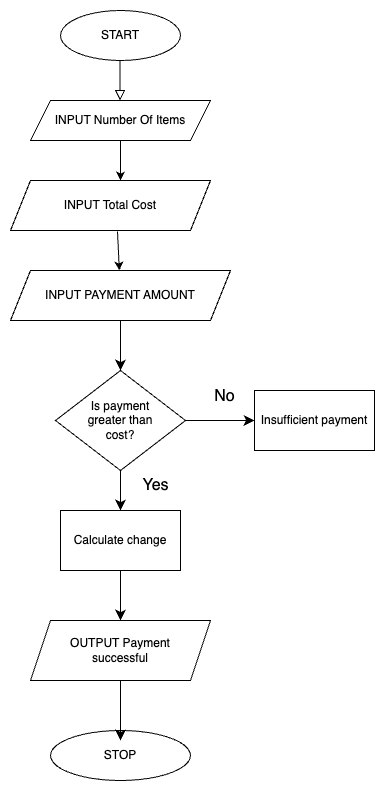

The diagram above was exported from draw.io. Its source (the exported page's mxGraphModel, read from the mxfile embedded in the PNG):
<mxGraphModel dx="1194" dy="689" grid="1" gridSize="10" guides="1" tooltips="1" connect="1" arrows="1" fold="1" page="1" pageScale="1" pageWidth="827" pageHeight="1169" math="0" shadow="0">
  <root>
    <mxCell id="WIyWlLk6GJQsqaUBKTNV-0" />
    <mxCell id="WIyWlLk6GJQsqaUBKTNV-1" parent="WIyWlLk6GJQsqaUBKTNV-0" />
    <mxCell id="WIyWlLk6GJQsqaUBKTNV-2" value="" style="rounded=0;html=1;jettySize=auto;orthogonalLoop=1;fontSize=11;endArrow=block;endFill=0;endSize=8;strokeWidth=1;shadow=0;labelBackgroundColor=none;edgeStyle=orthogonalEdgeStyle;" parent="WIyWlLk6GJQsqaUBKTNV-1" edge="1">
      <mxGeometry relative="1" as="geometry">
        <mxPoint x="219.5" y="110" as="sourcePoint" />
        <mxPoint x="219.5" y="160" as="targetPoint" />
        <Array as="points">
          <mxPoint x="221" y="110" />
          <mxPoint x="221" y="120" />
          <mxPoint x="220" y="120" />
        </Array>
      </mxGeometry>
    </mxCell>
    <mxCell id="pxHVHooGvAvL_QZ-2Ln7-0" value="START" style="ellipse;whiteSpace=wrap;html=1;" parent="WIyWlLk6GJQsqaUBKTNV-1" vertex="1">
      <mxGeometry x="160" y="70" width="120" height="50" as="geometry" />
    </mxCell>
    <mxCell id="pxHVHooGvAvL_QZ-2Ln7-1" value="INPUT Number Of Items" style="shape=parallelogram;perimeter=parallelogramPerimeter;whiteSpace=wrap;html=1;fixedSize=1;" parent="WIyWlLk6GJQsqaUBKTNV-1" vertex="1">
      <mxGeometry x="130" y="160" width="180" height="40" as="geometry" />
    </mxCell>
    <mxCell id="pxHVHooGvAvL_QZ-2Ln7-8" value="" style="endArrow=classic;html=1;rounded=0;exitX=0.5;exitY=1;exitDx=0;exitDy=0;" parent="WIyWlLk6GJQsqaUBKTNV-1" source="pxHVHooGvAvL_QZ-2Ln7-1" edge="1">
      <mxGeometry width="50" height="50" relative="1" as="geometry">
        <mxPoint x="440" y="360" as="sourcePoint" />
        <mxPoint x="220" y="240" as="targetPoint" />
      </mxGeometry>
    </mxCell>
    <mxCell id="pxHVHooGvAvL_QZ-2Ln7-12" value="" style="endArrow=classic;html=1;rounded=0;exitX=0.535;exitY=1.02;exitDx=0;exitDy=0;exitPerimeter=0;" parent="WIyWlLk6GJQsqaUBKTNV-1" source="qqWI82nt_YYxnzuKjtK5-0" target="pxHVHooGvAvL_QZ-2Ln7-13" edge="1">
      <mxGeometry width="50" height="50" relative="1" as="geometry">
        <mxPoint x="220" y="290" as="sourcePoint" />
        <mxPoint x="220" y="330" as="targetPoint" />
      </mxGeometry>
    </mxCell>
    <mxCell id="pxHVHooGvAvL_QZ-2Ln7-13" value="INPUT PAYMENT AMOUNT" style="shape=parallelogram;perimeter=parallelogramPerimeter;whiteSpace=wrap;html=1;fixedSize=1;" parent="WIyWlLk6GJQsqaUBKTNV-1" vertex="1">
      <mxGeometry x="110" y="330" width="220" height="50" as="geometry" />
    </mxCell>
    <mxCell id="D3ygt2r27yVSaPPVgJol-0" value="STOP" style="ellipse;whiteSpace=wrap;html=1;" parent="WIyWlLk6GJQsqaUBKTNV-1" vertex="1">
      <mxGeometry x="150" y="790" width="140" height="50" as="geometry" />
    </mxCell>
    <mxCell id="qqWI82nt_YYxnzuKjtK5-0" value="INPUT Total Cost" style="shape=parallelogram;perimeter=parallelogramPerimeter;whiteSpace=wrap;html=1;fixedSize=1;" vertex="1" parent="WIyWlLk6GJQsqaUBKTNV-1">
      <mxGeometry x="110" y="240" width="200" height="50" as="geometry" />
    </mxCell>
    <mxCell id="qqWI82nt_YYxnzuKjtK5-2" value="" style="endArrow=classic;html=1;rounded=0;fontSize=12;startSize=8;endSize=8;curved=1;exitX=0.5;exitY=1;exitDx=0;exitDy=0;" edge="1" parent="WIyWlLk6GJQsqaUBKTNV-1" source="pxHVHooGvAvL_QZ-2Ln7-13">
      <mxGeometry width="50" height="50" relative="1" as="geometry">
        <mxPoint x="280" y="440" as="sourcePoint" />
        <mxPoint x="220" y="430" as="targetPoint" />
      </mxGeometry>
    </mxCell>
    <mxCell id="qqWI82nt_YYxnzuKjtK5-4" value="Is payment&lt;div&gt;greater than&lt;/div&gt;&lt;div&gt;cost?&lt;/div&gt;" style="rhombus;whiteSpace=wrap;html=1;" vertex="1" parent="WIyWlLk6GJQsqaUBKTNV-1">
      <mxGeometry x="155" y="430" width="130" height="100" as="geometry" />
    </mxCell>
    <mxCell id="qqWI82nt_YYxnzuKjtK5-7" value="" style="endArrow=classic;html=1;rounded=0;fontSize=12;startSize=8;endSize=8;curved=1;exitX=0.5;exitY=1;exitDx=0;exitDy=0;" edge="1" parent="WIyWlLk6GJQsqaUBKTNV-1" source="qqWI82nt_YYxnzuKjtK5-4">
      <mxGeometry width="50" height="50" relative="1" as="geometry">
        <mxPoint x="540" y="380" as="sourcePoint" />
        <mxPoint x="220" y="570" as="targetPoint" />
      </mxGeometry>
    </mxCell>
    <mxCell id="qqWI82nt_YYxnzuKjtK5-11" value="Yes" style="text;html=1;align=center;verticalAlign=middle;resizable=0;points=[];autosize=1;strokeColor=none;fillColor=none;fontSize=16;" vertex="1" parent="WIyWlLk6GJQsqaUBKTNV-1">
      <mxGeometry x="230" y="530" width="50" height="30" as="geometry" />
    </mxCell>
    <mxCell id="qqWI82nt_YYxnzuKjtK5-12" value="Calculate change" style="rounded=0;whiteSpace=wrap;html=1;" vertex="1" parent="WIyWlLk6GJQsqaUBKTNV-1">
      <mxGeometry x="160" y="570" width="120" height="60" as="geometry" />
    </mxCell>
    <mxCell id="qqWI82nt_YYxnzuKjtK5-13" value="" style="endArrow=classic;html=1;rounded=0;fontSize=12;startSize=8;endSize=8;curved=1;exitX=1;exitY=0.5;exitDx=0;exitDy=0;" edge="1" parent="WIyWlLk6GJQsqaUBKTNV-1" source="qqWI82nt_YYxnzuKjtK5-4" target="qqWI82nt_YYxnzuKjtK5-14">
      <mxGeometry width="50" height="50" relative="1" as="geometry">
        <mxPoint x="380" y="440" as="sourcePoint" />
        <mxPoint x="350" y="480" as="targetPoint" />
      </mxGeometry>
    </mxCell>
    <mxCell id="qqWI82nt_YYxnzuKjtK5-14" value="Insufficient payment" style="rounded=0;whiteSpace=wrap;html=1;" vertex="1" parent="WIyWlLk6GJQsqaUBKTNV-1">
      <mxGeometry x="354" y="450" width="120" height="60" as="geometry" />
    </mxCell>
    <mxCell id="qqWI82nt_YYxnzuKjtK5-15" value="No" style="text;html=1;align=center;verticalAlign=middle;resizable=0;points=[];autosize=1;strokeColor=none;fillColor=none;fontSize=16;" vertex="1" parent="WIyWlLk6GJQsqaUBKTNV-1">
      <mxGeometry x="304" y="441" width="40" height="30" as="geometry" />
    </mxCell>
    <mxCell id="qqWI82nt_YYxnzuKjtK5-16" value="" style="endArrow=classic;html=1;rounded=0;fontSize=12;startSize=8;endSize=8;curved=1;exitX=0.5;exitY=1;exitDx=0;exitDy=0;" edge="1" parent="WIyWlLk6GJQsqaUBKTNV-1" source="qqWI82nt_YYxnzuKjtK5-12" target="qqWI82nt_YYxnzuKjtK5-17">
      <mxGeometry width="50" height="50" relative="1" as="geometry">
        <mxPoint x="380" y="740" as="sourcePoint" />
        <mxPoint x="220" y="690" as="targetPoint" />
      </mxGeometry>
    </mxCell>
    <mxCell id="qqWI82nt_YYxnzuKjtK5-17" value="OUTPUT Payment&lt;div&gt;successful&lt;/div&gt;" style="shape=parallelogram;perimeter=parallelogramPerimeter;whiteSpace=wrap;html=1;fixedSize=1;" vertex="1" parent="WIyWlLk6GJQsqaUBKTNV-1">
      <mxGeometry x="130" y="680" width="180" height="60" as="geometry" />
    </mxCell>
    <mxCell id="qqWI82nt_YYxnzuKjtK5-18" value="" style="endArrow=classic;html=1;rounded=0;fontSize=12;startSize=8;endSize=8;curved=1;exitX=0.5;exitY=1;exitDx=0;exitDy=0;" edge="1" parent="WIyWlLk6GJQsqaUBKTNV-1" source="qqWI82nt_YYxnzuKjtK5-17">
      <mxGeometry width="50" height="50" relative="1" as="geometry">
        <mxPoint x="380" y="700" as="sourcePoint" />
        <mxPoint x="220" y="800" as="targetPoint" />
      </mxGeometry>
    </mxCell>
  </root>
</mxGraphModel>